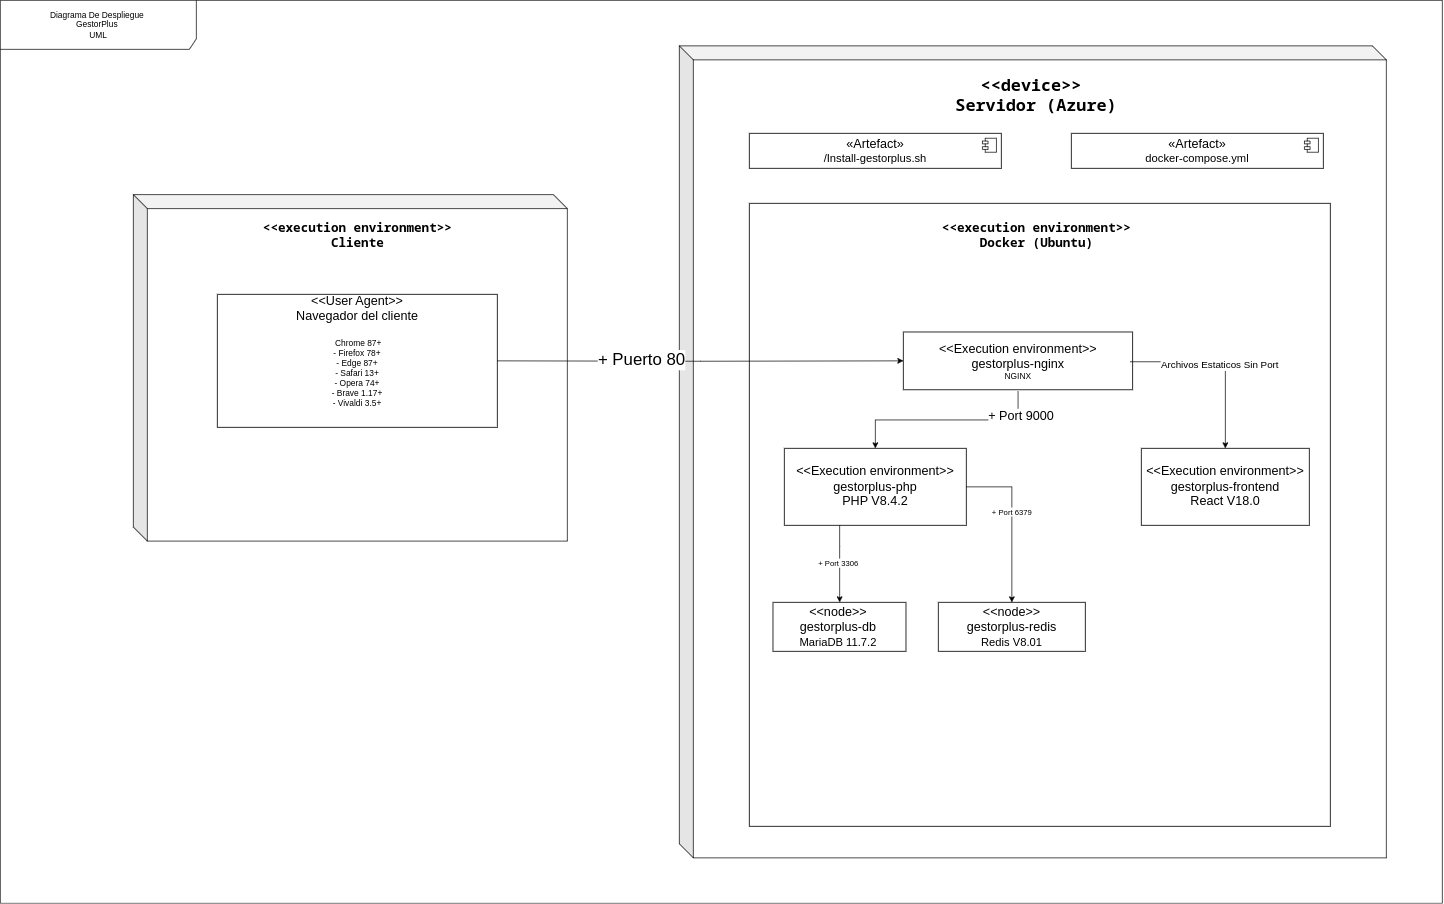

The diagram above was exported from draw.io. Its source (the exported page's mxGraphModel, read from the mxfile embedded in the PNG):
<mxGraphModel dx="3211" dy="2329" grid="1" gridSize="10" guides="1" tooltips="1" connect="1" arrows="1" fold="1" page="1" pageScale="1" pageWidth="850" pageHeight="1100" math="0" shadow="0">
  <root>
    <mxCell id="0" />
    <mxCell id="1" parent="0" />
    <mxCell id="LmlImwjyLTfHuN8JUYVU-1" value="Diagrama De Despliegue&amp;nbsp;&lt;div&gt;GestorPlus&amp;nbsp;&lt;/div&gt;&lt;div&gt;UML&lt;/div&gt;" style="shape=umlFrame;whiteSpace=wrap;html=1;pointerEvents=0;width=280;height=70;" vertex="1" parent="1">
      <mxGeometry x="-410" y="-160" width="2060" height="1290" as="geometry" />
    </mxCell>
    <mxCell id="LmlImwjyLTfHuN8JUYVU-43" value="" style="shape=cube;whiteSpace=wrap;html=1;boundedLbl=1;backgroundOutline=1;darkOpacity=0.05;darkOpacity2=0.1;" vertex="1" parent="1">
      <mxGeometry x="560" y="-95" width="1010" height="1160" as="geometry" />
    </mxCell>
    <mxCell id="LmlImwjyLTfHuN8JUYVU-44" value="&lt;strong data-end=&quot;345&quot; data-start=&quot;308&quot;&gt;&lt;code data-end=&quot;343&quot; data-start=&quot;310&quot;&gt;&lt;font style=&quot;font-size: 24px;&quot;&gt;&amp;lt;&amp;lt;device&amp;gt;&amp;gt;&amp;nbsp;&lt;/font&gt;&lt;/code&gt;&lt;/strong&gt;&lt;div&gt;&lt;strong data-end=&quot;345&quot; data-start=&quot;308&quot;&gt;&lt;code data-end=&quot;343&quot; data-start=&quot;310&quot;&gt;&lt;font style=&quot;font-size: 24px;&quot;&gt;Servidor (Azure)&lt;/font&gt;&lt;/code&gt;&lt;/strong&gt;&lt;/div&gt;" style="text;html=1;align=center;verticalAlign=middle;whiteSpace=wrap;rounded=0;" vertex="1" parent="1">
      <mxGeometry x="840" y="-60" width="460" height="70" as="geometry" />
    </mxCell>
    <mxCell id="LmlImwjyLTfHuN8JUYVU-46" value="&lt;div&gt;&lt;font style=&quot;font-size: 18px;&quot;&gt;«Artefact»&lt;br&gt;&lt;/font&gt;&lt;/div&gt;&lt;font size=&quot;3&quot;&gt;/Install-gestorplus.sh&lt;/font&gt;" style="html=1;dropTarget=0;whiteSpace=wrap;" vertex="1" parent="1">
      <mxGeometry x="660" y="30" width="360" height="50" as="geometry" />
    </mxCell>
    <mxCell id="LmlImwjyLTfHuN8JUYVU-47" value="" style="shape=module;jettyWidth=8;jettyHeight=4;" vertex="1" parent="LmlImwjyLTfHuN8JUYVU-46">
      <mxGeometry x="1" width="20" height="20" relative="1" as="geometry">
        <mxPoint x="-27" y="7" as="offset" />
      </mxGeometry>
    </mxCell>
    <mxCell id="LmlImwjyLTfHuN8JUYVU-64" value="" style="shape=cube;whiteSpace=wrap;html=1;boundedLbl=1;backgroundOutline=1;darkOpacity=0.05;darkOpacity2=0.1;" vertex="1" parent="1">
      <mxGeometry x="-220" y="117.5" width="620" height="495" as="geometry" />
    </mxCell>
    <mxCell id="LmlImwjyLTfHuN8JUYVU-66" value="&lt;strong data-end=&quot;852&quot; data-start=&quot;814&quot;&gt;&lt;code data-end=&quot;850&quot; data-start=&quot;816&quot;&gt;&lt;font style=&quot;font-size: 18px;&quot;&gt;&amp;lt;&amp;lt;execution environment&amp;gt;&amp;gt; Cliente&lt;/font&gt;&lt;/code&gt;&lt;/strong&gt;" style="text;html=1;align=center;verticalAlign=middle;whiteSpace=wrap;rounded=0;" vertex="1" parent="1">
      <mxGeometry x="-67.5" y="160" width="335" height="30" as="geometry" />
    </mxCell>
    <mxCell id="LmlImwjyLTfHuN8JUYVU-67" value="&lt;div&gt;&lt;font style=&quot;font-size: 18px;&quot;&gt;«Artefact»&lt;br&gt;&lt;/font&gt;&lt;/div&gt;&lt;font size=&quot;3&quot;&gt;docker-compose.yml&lt;/font&gt;" style="html=1;dropTarget=0;whiteSpace=wrap;" vertex="1" parent="1">
      <mxGeometry x="1120" y="30" width="360" height="50" as="geometry" />
    </mxCell>
    <mxCell id="LmlImwjyLTfHuN8JUYVU-68" value="" style="shape=module;jettyWidth=8;jettyHeight=4;" vertex="1" parent="LmlImwjyLTfHuN8JUYVU-67">
      <mxGeometry x="1" width="20" height="20" relative="1" as="geometry">
        <mxPoint x="-27" y="7" as="offset" />
      </mxGeometry>
    </mxCell>
    <mxCell id="LmlImwjyLTfHuN8JUYVU-71" value="" style="rounded=0;whiteSpace=wrap;html=1;" vertex="1" parent="1">
      <mxGeometry x="-100" y="260" width="400" height="190" as="geometry" />
    </mxCell>
    <mxCell id="LmlImwjyLTfHuN8JUYVU-72" value="&lt;span style=&quot;font-size: 18px;&quot;&gt;&amp;lt;&amp;lt;User Agent&amp;gt;&amp;gt;&lt;/span&gt;&lt;div&gt;&lt;span style=&quot;font-size: 18px;&quot;&gt;Navegador del cliente&lt;/span&gt;&lt;/div&gt;" style="text;html=1;align=center;verticalAlign=middle;whiteSpace=wrap;rounded=0;" vertex="1" parent="1">
      <mxGeometry x="-20" y="260" width="240" height="40" as="geometry" />
    </mxCell>
    <mxCell id="LmlImwjyLTfHuN8JUYVU-73" value="&lt;div&gt;&lt;div&gt;&amp;nbsp;Chrome 87+&lt;/div&gt;&lt;div&gt;- Firefox 78+&lt;/div&gt;&lt;div&gt;- Edge 87+&lt;/div&gt;&lt;div&gt;- Safari 13+&lt;/div&gt;&lt;div&gt;- Opera 74+&lt;/div&gt;&lt;div&gt;- Brave 1.17+&lt;/div&gt;&lt;div&gt;- Vivaldi 3.5+&lt;/div&gt;&lt;/div&gt;&lt;div&gt;&lt;br&gt;&lt;/div&gt;" style="text;html=1;align=center;verticalAlign=middle;whiteSpace=wrap;rounded=0;" vertex="1" parent="1">
      <mxGeometry x="-100" y="310" width="400" height="140" as="geometry" />
    </mxCell>
    <mxCell id="LmlImwjyLTfHuN8JUYVU-104" value="" style="rounded=0;whiteSpace=wrap;html=1;" vertex="1" parent="1">
      <mxGeometry x="660" y="130" width="830" height="890" as="geometry" />
    </mxCell>
    <mxCell id="LmlImwjyLTfHuN8JUYVU-105" style="edgeStyle=orthogonalEdgeStyle;rounded=0;orthogonalLoop=1;jettySize=auto;html=1;entryX=0;entryY=0.5;entryDx=0;entryDy=0;" edge="1" parent="1" target="LmlImwjyLTfHuN8JUYVU-108">
      <mxGeometry relative="1" as="geometry">
        <mxPoint x="300" y="355" as="sourcePoint" />
        <mxPoint x="955" y="355" as="targetPoint" />
      </mxGeometry>
    </mxCell>
    <mxCell id="LmlImwjyLTfHuN8JUYVU-106" value="&lt;font style=&quot;font-size: 24px;&quot;&gt;+ Puerto 80&lt;/font&gt;" style="edgeLabel;html=1;align=center;verticalAlign=middle;resizable=0;points=[];" vertex="1" connectable="0" parent="LmlImwjyLTfHuN8JUYVU-105">
      <mxGeometry x="-0.2931" y="2" relative="1" as="geometry">
        <mxPoint as="offset" />
      </mxGeometry>
    </mxCell>
    <mxCell id="LmlImwjyLTfHuN8JUYVU-107" value="&lt;strong data-end=&quot;852&quot; data-start=&quot;814&quot;&gt;&lt;code data-end=&quot;850&quot; data-start=&quot;816&quot;&gt;&lt;font style=&quot;font-size: 18px;&quot;&gt;&amp;lt;&amp;lt;execution environment&amp;gt;&amp;gt; Docker (Ubuntu)&lt;/font&gt;&lt;/code&gt;&lt;/strong&gt;" style="text;html=1;align=center;verticalAlign=middle;whiteSpace=wrap;rounded=0;" vertex="1" parent="1">
      <mxGeometry x="902.5" y="150" width="335" height="50" as="geometry" />
    </mxCell>
    <mxCell id="LmlImwjyLTfHuN8JUYVU-108" value="" style="rounded=0;whiteSpace=wrap;html=1;" vertex="1" parent="1">
      <mxGeometry x="880" y="313.75" width="327.5" height="82.5" as="geometry" />
    </mxCell>
    <mxCell id="LmlImwjyLTfHuN8JUYVU-112" style="edgeStyle=orthogonalEdgeStyle;rounded=0;orthogonalLoop=1;jettySize=auto;html=1;entryX=0.5;entryY=0;entryDx=0;entryDy=0;" edge="1" parent="1" source="LmlImwjyLTfHuN8JUYVU-109" target="LmlImwjyLTfHuN8JUYVU-110">
      <mxGeometry relative="1" as="geometry" />
    </mxCell>
    <mxCell id="LmlImwjyLTfHuN8JUYVU-113" value="&lt;font style=&quot;font-size: 14px;&quot;&gt;Archivos Estaticos Sin Port&lt;/font&gt;" style="edgeLabel;html=1;align=center;verticalAlign=middle;resizable=0;points=[];" vertex="1" connectable="0" parent="LmlImwjyLTfHuN8JUYVU-112">
      <mxGeometry x="-0.0173" y="-4" relative="1" as="geometry">
        <mxPoint as="offset" />
      </mxGeometry>
    </mxCell>
    <mxCell id="LmlImwjyLTfHuN8JUYVU-117" style="edgeStyle=orthogonalEdgeStyle;rounded=0;orthogonalLoop=1;jettySize=auto;html=1;entryX=0.5;entryY=0;entryDx=0;entryDy=0;" edge="1" parent="1" source="LmlImwjyLTfHuN8JUYVU-109" target="LmlImwjyLTfHuN8JUYVU-116">
      <mxGeometry relative="1" as="geometry" />
    </mxCell>
    <mxCell id="LmlImwjyLTfHuN8JUYVU-118" value="&lt;font style=&quot;font-size: 18px;&quot;&gt;+ Port 9000&lt;/font&gt;" style="edgeLabel;html=1;align=center;verticalAlign=middle;resizable=0;points=[];" vertex="1" connectable="0" parent="LmlImwjyLTfHuN8JUYVU-117">
      <mxGeometry x="-0.7632" y="3" relative="1" as="geometry">
        <mxPoint as="offset" />
      </mxGeometry>
    </mxCell>
    <mxCell id="LmlImwjyLTfHuN8JUYVU-109" value="&lt;font style=&quot;font-size: 18px;&quot;&gt;&amp;lt;&amp;lt;Execution environment&amp;gt;&amp;gt;&lt;br&gt;gestorplus-nginx&lt;/font&gt;&lt;div&gt;NGINX&lt;/div&gt;" style="text;html=1;align=center;verticalAlign=middle;whiteSpace=wrap;rounded=0;" vertex="1" parent="1">
      <mxGeometry x="883.75" y="313.75" width="320" height="85" as="geometry" />
    </mxCell>
    <mxCell id="LmlImwjyLTfHuN8JUYVU-110" value="" style="rounded=0;whiteSpace=wrap;html=1;" vertex="1" parent="1">
      <mxGeometry x="1220" y="480" width="240" height="110" as="geometry" />
    </mxCell>
    <mxCell id="LmlImwjyLTfHuN8JUYVU-111" value="&lt;font style=&quot;font-size: 18px;&quot;&gt;&amp;lt;&amp;lt;Execution environment&amp;gt;&amp;gt;&lt;br&gt;gestorplus-frontend&lt;/font&gt;&lt;div&gt;&lt;span style=&quot;font-size: 18px;&quot;&gt;React V18.0&lt;/span&gt;&lt;/div&gt;" style="text;html=1;align=center;verticalAlign=middle;whiteSpace=wrap;rounded=0;" vertex="1" parent="1">
      <mxGeometry x="1220" y="480" width="240" height="110" as="geometry" />
    </mxCell>
    <mxCell id="LmlImwjyLTfHuN8JUYVU-115" value="" style="rounded=0;whiteSpace=wrap;html=1;" vertex="1" parent="1">
      <mxGeometry x="710" y="480" width="260" height="110" as="geometry" />
    </mxCell>
    <mxCell id="LmlImwjyLTfHuN8JUYVU-126" style="edgeStyle=orthogonalEdgeStyle;rounded=0;orthogonalLoop=1;jettySize=auto;html=1;entryX=0.5;entryY=0;entryDx=0;entryDy=0;" edge="1" parent="1" source="LmlImwjyLTfHuN8JUYVU-116" target="LmlImwjyLTfHuN8JUYVU-120">
      <mxGeometry relative="1" as="geometry">
        <Array as="points">
          <mxPoint x="1035" y="535" />
        </Array>
      </mxGeometry>
    </mxCell>
    <mxCell id="LmlImwjyLTfHuN8JUYVU-131" value="+ Port 6379" style="edgeLabel;html=1;align=center;verticalAlign=middle;resizable=0;points=[];" vertex="1" connectable="0" parent="LmlImwjyLTfHuN8JUYVU-126">
      <mxGeometry x="-0.1261" y="-1" relative="1" as="geometry">
        <mxPoint as="offset" />
      </mxGeometry>
    </mxCell>
    <mxCell id="LmlImwjyLTfHuN8JUYVU-127" style="edgeStyle=orthogonalEdgeStyle;rounded=0;orthogonalLoop=1;jettySize=auto;html=1;" edge="1" parent="1" source="LmlImwjyLTfHuN8JUYVU-116" target="LmlImwjyLTfHuN8JUYVU-119">
      <mxGeometry relative="1" as="geometry">
        <Array as="points">
          <mxPoint x="789" y="620" />
          <mxPoint x="789" y="620" />
        </Array>
      </mxGeometry>
    </mxCell>
    <mxCell id="LmlImwjyLTfHuN8JUYVU-130" value="+ Port 3306" style="edgeLabel;html=1;align=center;verticalAlign=middle;resizable=0;points=[];" vertex="1" connectable="0" parent="LmlImwjyLTfHuN8JUYVU-127">
      <mxGeometry x="-0.0515" y="-3" relative="1" as="geometry">
        <mxPoint as="offset" />
      </mxGeometry>
    </mxCell>
    <mxCell id="LmlImwjyLTfHuN8JUYVU-116" value="&lt;font style=&quot;font-size: 18px;&quot;&gt;&amp;lt;&amp;lt;Execution environment&amp;gt;&amp;gt;&lt;br&gt;gestorplus-php&lt;/font&gt;&lt;div&gt;&lt;font style=&quot;font-size: 18px;&quot;&gt;PHP V8.4.2&lt;/font&gt;&lt;/div&gt;" style="text;html=1;align=center;verticalAlign=middle;whiteSpace=wrap;rounded=0;" vertex="1" parent="1">
      <mxGeometry x="710" y="480" width="260" height="110" as="geometry" />
    </mxCell>
    <mxCell id="LmlImwjyLTfHuN8JUYVU-119" value="" style="rounded=0;whiteSpace=wrap;html=1;" vertex="1" parent="1">
      <mxGeometry x="693.75" y="700" width="190" height="70" as="geometry" />
    </mxCell>
    <mxCell id="LmlImwjyLTfHuN8JUYVU-120" value="" style="rounded=0;whiteSpace=wrap;html=1;" vertex="1" parent="1">
      <mxGeometry x="930" y="700" width="210" height="70" as="geometry" />
    </mxCell>
    <mxCell id="LmlImwjyLTfHuN8JUYVU-128" value="&lt;font style=&quot;font-size: 18px;&quot;&gt;&amp;lt;&amp;lt;node&amp;gt;&amp;gt;&lt;br&gt;gestorplus-db&lt;/font&gt;&lt;div&gt;&lt;font size=&quot;3&quot;&gt;MariaDB 11.7.2&lt;/font&gt;&lt;/div&gt;" style="text;html=1;align=center;verticalAlign=middle;whiteSpace=wrap;rounded=0;" vertex="1" parent="1">
      <mxGeometry x="693.75" y="700" width="186.25" height="70" as="geometry" />
    </mxCell>
    <mxCell id="LmlImwjyLTfHuN8JUYVU-129" value="&lt;font style=&quot;font-size: 18px;&quot;&gt;&amp;lt;&amp;lt;node&amp;gt;&amp;gt;&lt;br&gt;gestorplus-redis&lt;/font&gt;&lt;div&gt;&lt;font size=&quot;3&quot;&gt;Redis V8.01&lt;/font&gt;&lt;/div&gt;" style="text;html=1;align=center;verticalAlign=middle;whiteSpace=wrap;rounded=0;" vertex="1" parent="1">
      <mxGeometry x="930" y="700" width="210" height="70" as="geometry" />
    </mxCell>
  </root>
</mxGraphModel>